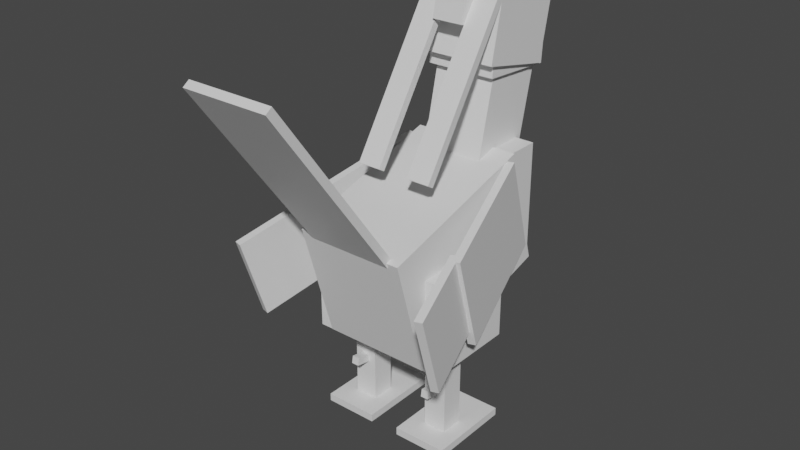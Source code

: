 # Source: unfezant.blend  (saved by Blender 2.81.16; exported with 4.5.12 LTS)
import bpy
from mathutils import Matrix  # noqa: F401  (used for matrix-valued properties, if any)

bpy.ops.wm.read_factory_settings(use_empty=True)
scene = bpy.context.scene
scene.name = 'Scene'

# ---- collections
col_collection = bpy.data.collections.new('Collection'); scene.collection.children.link(col_collection)

# ---- materials (node trees are filled in below, after node groups)
mat_default_obj = bpy.data.materials.new('Default OBJ')
mat_default_obj.use_transparent_shadow = False

# ---- material node trees
mat_default_obj.use_nodes = True; mat_default_obj.node_tree.nodes.clear()
_N = mat_default_obj.node_tree.nodes; _L = mat_default_obj.node_tree.links
n0 = _N.new('ShaderNodeOutputMaterial'); n0.name = 'Material Output'; n0.location = (300, 300)
n1 = _N.new('ShaderNodeBsdfPrincipled'); n1.name = 'Principled BSDF'; n1.location = (10, 300)
n1.distribution = 'GGX'
n1.subsurface_method = 'BURLEY'
n1.inputs[3].default_value = 1.45
n1.inputs[27].default_value = (0.0, 0.0, 0.0, 1.0)
n1.inputs[28].default_value = 1.0
_L.new(n1.outputs[0], n0.inputs[0])
n0.is_active_output = True

# ---- world
world_world = bpy.data.worlds.new('World'); scene.world = world_world
world_world.use_nodes = True; world_world.node_tree.nodes.clear()
_N = world_world.node_tree.nodes; _L = world_world.node_tree.links
n0 = _N.new('ShaderNodeOutputWorld'); n0.name = 'World Output'; n0.location = (300, 300)
n1 = _N.new('ShaderNodeBackground'); n1.name = 'Background'; n1.location = (10, 300)
n1.inputs[0].default_value = (0.05088, 0.05088, 0.05088, 1.0)
_L.new(n1.outputs[0], n0.inputs[0])
n0.is_active_output = True
world_world.color = (0.05088, 0.05088, 0.05088)
world_world.use_sun_shadow = False
world_world.sun_shadow_jitter_overblur = 0.0

# ---- meshes
me_right_foot = bpy.data.meshes.new('Right_foot')
me_right_foot.from_pydata([(0.2188, -0.03125, -0.3438), (-0.2188, -0.03125, -0.3438), (-0.2188, 0.03125, -0.3438), (0.2188, 0.03125, -0.3438), (-0.2188, -0.03125, 0.3438), (0.2188, -0.03125, 0.3438), (0.2188, 0.03125, 0.3438), (-0.2188, 0.03125, 0.3438)], [], [(0, 1, 2, 3), (4, 5, 6, 7), (3, 2, 7, 6), (5, 4, 1, 0), (5, 0, 3, 6), (1, 4, 7, 2)])
_uv = me_right_foot.uv_layers.new(name='UVMap')
_uv.uv.foreach_set('vector', [0.7812, 0.1953, 0.8359, 0.1953, 0.8359, 0.2031, 0.7812, 0.2031, 0.9219, 0.1953, 0.9766, 0.1953, 0.9766, 0.2031, 0.9219, 0.2031, 0.7812, 0.2031, 0.8359, 0.2031, 0.8359, 0.2891, 0.7812, 0.2891, 0.8359, 0.2031, 0.8906, 0.2031, 0.8906, 0.2891, 0.8359, 0.2891, 0.6953, 0.1953, 0.7812, 0.1953, 0.7812, 0.2031, 0.6953, 0.2031, 0.8359, 0.1953, 0.9219, 0.1953, 0.9219, 0.2031, 0.8359, 0.2031])
me_right_foot.materials.append(mat_default_obj)
me_right_foot.use_remesh_fix_poles = True
me_right_foot.use_remesh_preserve_attributes = False
me_right_foot.use_mirror_vertex_groups = False
me_right_foot.update()
me_left_wing = bpy.data.meshes.new('Left_wing')
me_left_wing.from_pydata([(0.04039, -0.389, -0.1142), (-0.02017, -0.3858, -0.1294), (-0.04039, 0.389, 0.1142), (0.02017, 0.3858, 0.1294), (-0.2815, -0.7009, 0.8511), (-0.2209, -0.7041, 0.8662), (-0.2411, 0.07075, 1.11), (-0.3017, 0.07393, 1.095)], [], [(0, 1, 2, 3), (4, 5, 6, 7), (3, 2, 7, 6), (5, 4, 1, 0), (5, 0, 3, 6), (1, 4, 7, 2)])
_uv = me_left_wing.uv_layers.new(name='UVMap')
_uv.uv.foreach_set('vector', [0.8516, 0.7656, 0.8594, 0.7656, 0.8594, 0.8672, 0.8516, 0.8672, 0.9922, 0.7656, 1.0, 0.7656, 1.0, 0.8672, 0.9922, 0.8672, 0.8516, 0.8672, 0.8594, 0.8672, 0.8594, 1.0, 0.8516, 1.0, 0.8594, 0.8672, 0.8672, 0.8672, 0.8672, 1.0, 0.8594, 1.0, 0.7188, 0.7656, 0.8516, 0.7656, 0.8516, 0.8672, 0.7188, 0.8672, 0.8594, 0.7656, 0.9922, 0.7656, 0.9922, 0.8672, 0.8594, 0.8672])
me_left_wing.materials.append(mat_default_obj)
me_left_wing.use_remesh_fix_poles = True
me_left_wing.use_remesh_preserve_attributes = False
me_left_wing.use_mirror_vertex_groups = False
me_left_wing.update()
me_left_wing_tip = bpy.data.meshes.new('Left_wing_tip')
me_left_wing_tip.from_pydata([(0.03883, -0.3294, -0.09551), (-0.02173, -0.3262, -0.1106), (-0.03883, 0.3294, 0.09551), (0.02173, 0.3262, 0.1106), (-0.1754, -0.5116, 0.4661), (-0.1149, -0.5148, 0.4812), (-0.132, 0.1409, 0.6874), (-0.1925, 0.1441, 0.6723)], [], [(0, 1, 2, 3), (4, 5, 6, 7), (3, 2, 7, 6), (5, 4, 1, 0), (5, 0, 3, 6), (1, 4, 7, 2)])
_uv = me_left_wing_tip.uv_layers.new(name='UVMap')
_uv.uv.foreach_set('vector', [0.7969, 0.6016, 0.8047, 0.6016, 0.8047, 0.6875, 0.7969, 0.6875, 0.8828, 0.6016, 0.8906, 0.6016, 0.8906, 0.6875, 0.8828, 0.6875, 0.7969, 0.6875, 0.8047, 0.6875, 0.8047, 0.7656, 0.7969, 0.7656, 0.8047, 0.6875, 0.8125, 0.6875, 0.8125, 0.7656, 0.8047, 0.7656, 0.7188, 0.6016, 0.7969, 0.6016, 0.7969, 0.6875, 0.7188, 0.6875, 0.8047, 0.6016, 0.8828, 0.6016, 0.8828, 0.6875, 0.8047, 0.6875])
me_left_wing_tip.materials.append(mat_default_obj)
me_left_wing_tip.use_remesh_fix_poles = True
me_left_wing_tip.use_remesh_preserve_attributes = False
me_left_wing_tip.use_mirror_vertex_groups = False
me_left_wing_tip.update()
me_left_foot = bpy.data.meshes.new('Left_foot')
me_left_foot.from_pydata([(0.2188, -0.03125, -0.3438), (-0.2188, -0.03125, -0.3438), (-0.2188, 0.03125, -0.3438), (0.2188, 0.03125, -0.3438), (-0.2188, -0.03125, 0.3438), (0.2188, -0.03125, 0.3438), (0.2188, 0.03125, 0.3438), (-0.2188, 0.03125, 0.3438)], [], [(0, 1, 2, 3), (4, 5, 6, 7), (3, 2, 7, 6), (5, 4, 1, 0), (5, 0, 3, 6), (1, 4, 7, 2)])
_uv = me_left_foot.uv_layers.new(name='UVMap')
_uv.uv.foreach_set('vector', [0.7812, 0.1953, 0.8359, 0.1953, 0.8359, 0.2031, 0.7812, 0.2031, 0.9219, 0.1953, 0.9766, 0.1953, 0.9766, 0.2031, 0.9219, 0.2031, 0.7812, 0.2031, 0.8359, 0.2031, 0.8359, 0.2891, 0.7812, 0.2891, 0.8359, 0.2031, 0.8906, 0.2031, 0.8906, 0.2891, 0.8359, 0.2891, 0.6953, 0.1953, 0.7812, 0.1953, 0.7812, 0.2031, 0.6953, 0.2031, 0.8359, 0.1953, 0.9219, 0.1953, 0.9219, 0.2031, 0.8359, 0.2031])
me_left_foot.materials.append(mat_default_obj)
me_left_foot.use_remesh_fix_poles = True
me_left_foot.use_remesh_preserve_attributes = False
me_left_foot.use_mirror_vertex_groups = False
me_left_foot.update()
me_right_spur = bpy.data.meshes.new('Right_spur')
me_right_spur.from_pydata([(0.03125, -0.04706, -0.0869), (-0.03125, -0.04706, -0.0869), (-0.03125, 0.0145, -0.09775), (0.03125, 0.0145, -0.09775), (-0.03125, -0.0145, 0.09775), (0.03125, -0.0145, 0.09775), (0.03125, 0.04706, 0.0869), (-0.03125, 0.04706, 0.0869)], [], [(0, 1, 2, 3), (4, 5, 6, 7), (3, 2, 7, 6), (5, 4, 1, 0), (5, 0, 3, 6), (1, 4, 7, 2)])
_uv = me_right_spur.uv_layers.new(name='UVMap')
_uv.uv.foreach_set('vector', [0.8906, 0.1562, 0.8984, 0.1562, 0.8984, 0.1641, 0.8906, 0.1641, 0.9219, 0.1562, 0.9297, 0.1562, 0.9297, 0.1641, 0.9219, 0.1641, 0.8906, 0.1641, 0.8984, 0.1641, 0.8984, 0.1875, 0.8906, 0.1875, 0.8984, 0.1641, 0.9062, 0.1641, 0.9062, 0.1875, 0.8984, 0.1875, 0.8672, 0.1562, 0.8906, 0.1562, 0.8906, 0.1641, 0.8672, 0.1641, 0.8984, 0.1562, 0.9219, 0.1562, 0.9219, 0.1641, 0.8984, 0.1641])
me_right_spur.materials.append(mat_default_obj)
me_right_spur.use_remesh_fix_poles = True
me_right_spur.use_remesh_preserve_attributes = False
me_right_spur.use_mirror_vertex_groups = False
me_right_spur.update()
me_right_wing = bpy.data.meshes.new('Right_wing')
me_right_wing.from_pydata([(0.02017, -0.3858, -0.1294), (-0.04039, -0.389, -0.1142), (-0.02017, 0.3858, 0.1294), (0.04039, 0.389, 0.1142), (0.2209, -0.7041, 0.8662), (0.2815, -0.7009, 0.8511), (0.3017, 0.07393, 1.095), (0.2411, 0.07075, 1.11)], [], [(0, 1, 2, 3), (4, 5, 6, 7), (3, 2, 7, 6), (5, 4, 1, 0), (5, 0, 3, 6), (1, 4, 7, 2)])
_uv = me_right_wing.uv_layers.new(name='UVMap')
_uv.uv.foreach_set('vector', [0.8516, 0.7656, 0.8594, 0.7656, 0.8594, 0.8672, 0.8516, 0.8672, 0.9922, 0.7656, 1.0, 0.7656, 1.0, 0.8672, 0.9922, 0.8672, 0.8516, 0.8672, 0.8594, 0.8672, 0.8594, 1.0, 0.8516, 1.0, 0.8594, 0.8672, 0.8672, 0.8672, 0.8672, 1.0, 0.8594, 1.0, 0.7188, 0.7656, 0.8516, 0.7656, 0.8516, 0.8672, 0.7188, 0.8672, 0.8594, 0.7656, 0.9922, 0.7656, 0.9922, 0.8672, 0.8594, 0.8672])
me_right_wing.materials.append(mat_default_obj)
me_right_wing.use_remesh_fix_poles = True
me_right_wing.use_remesh_preserve_attributes = False
me_right_wing.use_mirror_vertex_groups = False
me_right_wing.update()
me_right_wing_tip = bpy.data.meshes.new('Right_wing_tip')
me_right_wing_tip.from_pydata([(0.02173, -0.3262, -0.1106), (-0.03883, -0.3294, -0.09551), (-0.02173, 0.3262, 0.1106), (0.03883, 0.3294, 0.09551), (0.1149, -0.5148, 0.4812), (0.1754, -0.5116, 0.4661), (0.1925, 0.1441, 0.6723), (0.132, 0.1409, 0.6874)], [], [(0, 1, 2, 3), (4, 5, 6, 7), (3, 2, 7, 6), (5, 4, 1, 0), (5, 0, 3, 6), (1, 4, 7, 2)])
_uv = me_right_wing_tip.uv_layers.new(name='UVMap')
_uv.uv.foreach_set('vector', [0.7969, 0.6016, 0.8047, 0.6016, 0.8047, 0.6875, 0.7969, 0.6875, 0.8828, 0.6016, 0.8906, 0.6016, 0.8906, 0.6875, 0.8828, 0.6875, 0.7969, 0.6875, 0.8047, 0.6875, 0.8047, 0.7656, 0.7969, 0.7656, 0.8047, 0.6875, 0.8125, 0.6875, 0.8125, 0.7656, 0.8047, 0.7656, 0.7188, 0.6016, 0.7969, 0.6016, 0.7969, 0.6875, 0.7188, 0.6875, 0.8047, 0.6016, 0.8828, 0.6016, 0.8828, 0.6875, 0.8047, 0.6875])
me_right_wing_tip.materials.append(mat_default_obj)
me_right_wing_tip.use_remesh_fix_poles = True
me_right_wing_tip.use_remesh_preserve_attributes = False
me_right_wing_tip.use_mirror_vertex_groups = False
me_right_wing_tip.update()
me_left_spur = bpy.data.meshes.new('Left_spur')
me_left_spur.from_pydata([(0.03125, -0.04706, -0.0869), (-0.03125, -0.04706, -0.0869), (-0.03125, 0.0145, -0.09775), (0.03125, 0.0145, -0.09775), (-0.03125, -0.0145, 0.09775), (0.03125, -0.0145, 0.09775), (0.03125, 0.04706, 0.0869), (-0.03125, 0.04706, 0.0869)], [], [(0, 1, 2, 3), (4, 5, 6, 7), (3, 2, 7, 6), (5, 4, 1, 0), (5, 0, 3, 6), (1, 4, 7, 2)])
_uv = me_left_spur.uv_layers.new(name='UVMap')
_uv.uv.foreach_set('vector', [0.8906, 0.1562, 0.8984, 0.1562, 0.8984, 0.1641, 0.8906, 0.1641, 0.9219, 0.1562, 0.9297, 0.1562, 0.9297, 0.1641, 0.9219, 0.1641, 0.8906, 0.1641, 0.8984, 0.1641, 0.8984, 0.1875, 0.8906, 0.1875, 0.8984, 0.1641, 0.9062, 0.1641, 0.9062, 0.1875, 0.8984, 0.1875, 0.8672, 0.1562, 0.8906, 0.1562, 0.8906, 0.1641, 0.8672, 0.1641, 0.8984, 0.1562, 0.9219, 0.1562, 0.9219, 0.1641, 0.8984, 0.1641])
me_left_spur.materials.append(mat_default_obj)
me_left_spur.use_remesh_fix_poles = True
me_left_spur.use_remesh_preserve_attributes = False
me_left_spur.use_mirror_vertex_groups = False
me_left_spur.update()
me_right_thigh = bpy.data.meshes.new('Right_thigh')
me_right_thigh.from_pydata([(0.2188, -0.375, -0.375), (-0.2188, -0.375, -0.375), (-0.2188, 0.375, -0.375), (0.2188, 0.375, -0.375), (-0.2188, -0.375, 0.375), (0.2188, -0.375, 0.375), (0.2188, 0.375, 0.375), (-0.2188, 0.375, 0.375)], [], [(0, 1, 2, 3), (4, 5, 6, 7), (3, 2, 7, 6), (5, 4, 1, 0), (5, 0, 3, 6), (1, 4, 7, 2)])
_uv = me_right_thigh.uv_layers.new(name='UVMap')
_uv.uv.foreach_set('vector', [0.5625, 0.0, 0.6172, 0.0, 0.6172, 0.09375, 0.5625, 0.09375, 0.7109, 0.0, 0.7656, 0.0, 0.7656, 0.09375, 0.7109, 0.09375, 0.5625, 0.09375, 0.6172, 0.09375, 0.6172, 0.1875, 0.5625, 0.1875, 0.6172, 0.09375, 0.6719, 0.09375, 0.6719, 0.1875, 0.6172, 0.1875, 0.4688, 0.0, 0.5625, 0.0, 0.5625, 0.09375, 0.4688, 0.09375, 0.6172, 0.0, 0.7109, 0.0, 0.7109, 0.09375, 0.6172, 0.09375])
me_right_thigh.materials.append(mat_default_obj)
me_right_thigh.use_remesh_fix_poles = True
me_right_thigh.use_remesh_preserve_attributes = False
me_right_thigh.use_mirror_vertex_groups = False
me_right_thigh.update()
me_left_thigh = bpy.data.meshes.new('Left_thigh')
me_left_thigh.from_pydata([(0.2188, -0.375, -0.375), (-0.2188, -0.375, -0.375), (-0.2188, 0.375, -0.375), (0.2188, 0.375, -0.375), (-0.2188, -0.375, 0.375), (0.2188, -0.375, 0.375), (0.2188, 0.375, 0.375), (-0.2188, 0.375, 0.375)], [], [(0, 1, 2, 3), (4, 5, 6, 7), (3, 2, 7, 6), (5, 4, 1, 0), (5, 0, 3, 6), (1, 4, 7, 2)])
_uv = me_left_thigh.uv_layers.new(name='UVMap')
_uv.uv.foreach_set('vector', [0.5625, 0.0, 0.6172, 0.0, 0.6172, 0.09375, 0.5625, 0.09375, 0.7109, 0.0, 0.7656, 0.0, 0.7656, 0.09375, 0.7109, 0.09375, 0.5625, 0.09375, 0.6172, 0.09375, 0.6172, 0.1875, 0.5625, 0.1875, 0.6172, 0.09375, 0.6719, 0.09375, 0.6719, 0.1875, 0.6172, 0.1875, 0.4688, 0.0, 0.5625, 0.0, 0.5625, 0.09375, 0.4688, 0.09375, 0.6172, 0.0, 0.7109, 0.0, 0.7109, 0.09375, 0.6172, 0.09375])
me_left_thigh.materials.append(mat_default_obj)
me_left_thigh.use_remesh_fix_poles = True
me_left_thigh.use_remesh_preserve_attributes = False
me_left_thigh.use_mirror_vertex_groups = False
me_left_thigh.update()
me_tail_feather = bpy.data.meshes.new('Tail_feather')
me_tail_feather.from_pydata([(0.3438, 0.01837, -0.02528), (-0.3438, 0.01837, -0.02528), (-0.3438, 1.434, 1.003), (0.3438, 1.434, 1.003), (-0.3438, -0.01837, 0.02528), (0.3438, -0.01837, 0.02528), (0.3438, 1.397, 1.054), (-0.3438, 1.397, 1.054)], [], [(0, 1, 2, 3), (4, 5, 6, 7), (3, 2, 7, 6), (5, 4, 1, 0), (5, 0, 3, 6), (1, 4, 7, 2)])
_uv = me_tail_feather.uv_layers.new(name='UVMap')
_uv.uv.foreach_set('vector', [0.2969, 0.3047, 0.3828, 0.3047, 0.3828, 0.5234, 0.2969, 0.5234, 0.3906, 0.3047, 0.4766, 0.3047, 0.4766, 0.5234, 0.3906, 0.5234, 0.2969, 0.5234, 0.3828, 0.5234, 0.3828, 0.5312, 0.2969, 0.5312, 0.3828, 0.5234, 0.4688, 0.5234, 0.4688, 0.5312, 0.3828, 0.5312, 0.2891, 0.3047, 0.2969, 0.3047, 0.2969, 0.5234, 0.2891, 0.5234, 0.3828, 0.3047, 0.3906, 0.3047, 0.3906, 0.5234, 0.3828, 0.5234])
me_tail_feather.materials.append(mat_default_obj)
me_tail_feather.use_remesh_fix_poles = True
me_tail_feather.use_remesh_preserve_attributes = False
me_tail_feather.use_mirror_vertex_groups = False
me_tail_feather.update()
me_breast = bpy.data.meshes.new('Breast')
me_breast.from_pydata([(0.4062, -0.4688, -0.1562), (-0.4062, -0.4688, -0.1562), (-0.4062, 0.4688, -0.1562), (0.4062, 0.4688, -0.1562), (-0.4062, -0.4688, 0.1562), (0.4062, -0.4688, 0.1562), (0.4062, 0.4688, 0.1562), (-0.4062, 0.4688, 0.1562)], [], [(0, 1, 2, 3), (4, 5, 6, 7), (3, 2, 7, 6), (5, 4, 1, 0), (5, 0, 3, 6), (1, 4, 7, 2)])
_uv = me_breast.uv_layers.new(name='UVMap')
_uv.uv.foreach_set('vector', [0.03906, 0.2969, 0.1406, 0.2969, 0.1406, 0.4141, 0.03906, 0.4141, 0.1797, 0.2969, 0.2812, 0.2969, 0.2812, 0.4141, 0.1797, 0.4141, 0.03906, 0.4141, 0.1406, 0.4141, 0.1406, 0.4531, 0.03906, 0.4531, 0.1406, 0.4141, 0.2422, 0.4141, 0.2422, 0.4531, 0.1406, 0.4531, 0.0, 0.2969, 0.03906, 0.2969, 0.03906, 0.4141, 0.0, 0.4141, 0.1406, 0.2969, 0.1797, 0.2969, 0.1797, 0.4141, 0.1406, 0.4141])
me_breast.materials.append(mat_default_obj)
me_breast.use_remesh_fix_poles = True
me_breast.use_remesh_preserve_attributes = False
me_breast.use_mirror_vertex_groups = False
me_breast.update()
me_left_leg = bpy.data.meshes.new('Left_leg')
me_left_leg.from_pydata([(0.09375, -0.375, -0.09375), (-0.09375, -0.375, -0.09375), (-0.09375, 0.375, -0.09375), (0.09375, 0.375, -0.09375), (-0.09375, -0.375, 0.09375), (0.09375, -0.375, 0.09375), (0.09375, 0.375, 0.09375), (-0.09375, 0.375, 0.09375)], [], [(0, 1, 2, 3), (4, 5, 6, 7), (3, 2, 7, 6), (5, 4, 1, 0), (5, 0, 3, 6), (1, 4, 7, 2)])
_uv = me_left_leg.uv_layers.new(name='UVMap')
_uv.uv.foreach_set('vector', [0.7969, 0.07031, 0.8203, 0.07031, 0.8203, 0.1641, 0.7969, 0.1641, 0.8438, 0.07031, 0.8672, 0.07031, 0.8672, 0.1641, 0.8438, 0.1641, 0.7969, 0.1641, 0.8203, 0.1641, 0.8203, 0.1875, 0.7969, 0.1875, 0.8203, 0.1641, 0.8438, 0.1641, 0.8438, 0.1875, 0.8203, 0.1875, 0.7734, 0.07031, 0.7969, 0.07031, 0.7969, 0.1641, 0.7734, 0.1641, 0.8203, 0.07031, 0.8438, 0.07031, 0.8438, 0.1641, 0.8203, 0.1641])
me_left_leg.materials.append(mat_default_obj)
me_left_leg.use_remesh_fix_poles = True
me_left_leg.use_remesh_preserve_attributes = False
me_left_leg.use_mirror_vertex_groups = False
me_left_leg.update()
me_right_leg = bpy.data.meshes.new('Right_leg')
me_right_leg.from_pydata([(0.09375, -0.375, -0.09375), (-0.09375, -0.375, -0.09375), (-0.09375, 0.375, -0.09375), (0.09375, 0.375, -0.09375), (-0.09375, -0.375, 0.09375), (0.09375, -0.375, 0.09375), (0.09375, 0.375, 0.09375), (-0.09375, 0.375, 0.09375)], [], [(0, 1, 2, 3), (4, 5, 6, 7), (3, 2, 7, 6), (5, 4, 1, 0), (5, 0, 3, 6), (1, 4, 7, 2)])
_uv = me_right_leg.uv_layers.new(name='UVMap')
_uv.uv.foreach_set('vector', [0.7969, 0.07031, 0.8203, 0.07031, 0.8203, 0.1641, 0.7969, 0.1641, 0.8438, 0.07031, 0.8672, 0.07031, 0.8672, 0.1641, 0.8438, 0.1641, 0.7969, 0.1641, 0.8203, 0.1641, 0.8203, 0.1875, 0.7969, 0.1875, 0.8203, 0.1641, 0.8438, 0.1641, 0.8438, 0.1875, 0.8203, 0.1875, 0.7734, 0.07031, 0.7969, 0.07031, 0.7969, 0.1641, 0.7734, 0.1641, 0.8203, 0.07031, 0.8438, 0.07031, 0.8438, 0.1641, 0.8203, 0.1641])
me_right_leg.materials.append(mat_default_obj)
me_right_leg.use_remesh_fix_poles = True
me_right_leg.use_remesh_preserve_attributes = False
me_right_leg.use_mirror_vertex_groups = False
me_right_leg.update()
me_neck = bpy.data.meshes.new('Neck')
me_neck.from_pydata([(0.25, -0.5434, -0.1311), (-0.25, -0.5434, -0.1311), (-0.25, 0.4309, -0.3561), (0.25, 0.4309, -0.3561), (-0.25, -0.4309, 0.3561), (0.25, -0.4309, 0.3561), (0.25, 0.5434, 0.1311), (-0.25, 0.5434, 0.1311)], [], [(0, 1, 2, 3), (4, 5, 6, 7), (3, 2, 7, 6), (5, 4, 1, 0), (5, 0, 3, 6), (1, 4, 7, 2)])
_uv = me_neck.uv_layers.new(name='UVMap')
_uv.uv.foreach_set('vector', [0.0625, 0.4609, 0.125, 0.4609, 0.125, 0.5859, 0.0625, 0.5859, 0.1875, 0.4609, 0.25, 0.4609, 0.25, 0.5859, 0.1875, 0.5859, 0.0625, 0.5859, 0.125, 0.5859, 0.125, 0.6484, 0.0625, 0.6484, 0.125, 0.5859, 0.1875, 0.5859, 0.1875, 0.6484, 0.125, 0.6484, 0.0, 0.4609, 0.0625, 0.4609, 0.0625, 0.5859, 0.0, 0.5859, 0.125, 0.4609, 0.1875, 0.4609, 0.1875, 0.5859, 0.125, 0.5859])
me_neck.materials.append(mat_default_obj)
me_neck.use_remesh_fix_poles = True
me_neck.use_remesh_preserve_attributes = False
me_neck.use_mirror_vertex_groups = False
me_neck.update()
me_head = bpy.data.meshes.new('Head')
me_head.from_pydata([(0.2812, -0.1951, -0.273), (-0.2812, -0.1951, -0.273), (-0.2812, 0.366, -0.3122), (0.2812, 0.366, -0.3122), (-0.2812, -0.1515, 0.3505), (0.2812, -0.1515, 0.3505), (0.2812, 0.4096, 0.3112), (-0.2812, 0.4096, 0.3112)], [], [(0, 1, 2, 3), (4, 5, 6, 7), (3, 2, 7, 6), (5, 4, 1, 0), (5, 0, 3, 6), (1, 4, 7, 2)])
_uv = me_head.uv_layers.new(name='UVMap')
_uv.uv.foreach_set('vector', [0.07812, 0.8516, 0.1484, 0.8516, 0.1484, 0.9219, 0.07812, 0.9219, 0.2266, 0.8516, 0.2969, 0.8516, 0.2969, 0.9219, 0.2266, 0.9219, 0.07812, 0.9219, 0.1484, 0.9219, 0.1484, 1.0, 0.07812, 1.0, 0.1484, 0.9219, 0.2188, 0.9219, 0.2188, 1.0, 0.1484, 1.0, 0.0, 0.8516, 0.07812, 0.8516, 0.07812, 0.9219, 0.0, 0.9219, 0.1484, 0.8516, 0.2266, 0.8516, 0.2266, 0.9219, 0.1484, 0.9219])
me_head.materials.append(mat_default_obj)
me_head.use_remesh_fix_poles = True
me_head.use_remesh_preserve_attributes = False
me_head.use_mirror_vertex_groups = False
me_head.update()
me_headdress = bpy.data.meshes.new('Headdress')
me_headdress.from_pydata([(0.3125, -0.1706, -0.202), (-0.3125, -0.1706, -0.202), (-0.3125, 0.3796, -0.319), (0.3125, 0.3796, -0.319), (-0.3125, -0.04064, 0.4093), (0.3125, -0.04064, 0.4093), (0.3125, 0.5096, 0.2924), (-0.3125, 0.5096, 0.2924)], [], [(0, 1, 2, 3), (4, 5, 6, 7), (3, 2, 7, 6), (5, 4, 1, 0), (5, 0, 3, 6), (1, 4, 7, 2)])
_uv = me_headdress.uv_layers.new(name='UVMap')
_uv.uv.foreach_set('vector', [0.4766, 0.8516, 0.5547, 0.8516, 0.5547, 0.9219, 0.4766, 0.9219, 0.6328, 0.8516, 0.7109, 0.8516, 0.7109, 0.9219, 0.6328, 0.9219, 0.4766, 0.9219, 0.5547, 0.9219, 0.5547, 1.0, 0.4766, 1.0, 0.5547, 0.9219, 0.6328, 0.9219, 0.6328, 1.0, 0.5547, 1.0, 0.3984, 0.8516, 0.4766, 0.8516, 0.4766, 0.9219, 0.3984, 0.9219, 0.5547, 0.8516, 0.6328, 0.8516, 0.6328, 0.9219, 0.5547, 0.9219])
me_headdress.materials.append(mat_default_obj)
me_headdress.use_remesh_fix_poles = True
me_headdress.use_remesh_preserve_attributes = False
me_headdress.use_mirror_vertex_groups = False
me_headdress.update()
me_upper_beak = bpy.data.meshes.new('Upper_beak')
me_upper_beak.from_pydata([(0.09375, -0.0625, -0.125), (-0.09375, -0.0625, -0.125), (-0.09375, 0.0625, -0.125), (0.09375, 0.0625, -0.125), (-0.09375, -0.0625, 0.125), (0.09375, -0.0625, 0.125), (0.09375, 0.0625, 0.125), (-0.09375, 0.0625, 0.125)], [], [(0, 1, 2, 3), (4, 5, 6, 7), (3, 2, 7, 6), (5, 4, 1, 0), (5, 0, 3, 6), (1, 4, 7, 2)])
_uv = me_upper_beak.uv_layers.new(name='UVMap')
_uv.uv.foreach_set('vector', [0.03125, 0.6641, 0.05469, 0.6641, 0.05469, 0.6797, 0.03125, 0.6797, 0.08594, 0.6641, 0.1094, 0.6641, 0.1094, 0.6797, 0.08594, 0.6797, 0.03125, 0.6797, 0.05469, 0.6797, 0.05469, 0.7109, 0.03125, 0.7109, 0.05469, 0.6797, 0.07812, 0.6797, 0.07812, 0.7109, 0.05469, 0.7109, 0.0, 0.6641, 0.03125, 0.6641, 0.03125, 0.6797, 0.0, 0.6797, 0.05469, 0.6641, 0.08594, 0.6641, 0.08594, 0.6797, 0.05469, 0.6797])
me_upper_beak.materials.append(mat_default_obj)
me_upper_beak.use_remesh_fix_poles = True
me_upper_beak.use_remesh_preserve_attributes = False
me_upper_beak.use_mirror_vertex_groups = False
me_upper_beak.update()
me_left_waddle = bpy.data.meshes.new('Left_waddle')
me_left_waddle.from_pydata([(0.09375, -1.258, 0.817), (-0.09375, -1.258, 0.817), (-0.09375, -1.192e-07, -2.98e-08), (0.09375, -1.192e-07, -2.98e-08), (-0.09375, -1.224, 0.8694), (0.09375, -1.224, 0.8694), (0.09375, 0.03404, 0.05242), (-0.09375, 0.03404, 0.05242)], [], [(0, 1, 2, 3), (4, 5, 6, 7), (3, 2, 7, 6), (5, 4, 1, 0), (5, 0, 3, 6), (1, 4, 7, 2)])
_uv = me_left_waddle.uv_layers.new(name='UVMap')
_uv.uv.foreach_set('vector', [0.4062, 0.6406, 0.4297, 0.6406, 0.4297, 0.8281, 0.4062, 0.8281, 0.4375, 0.6406, 0.4609, 0.6406, 0.4609, 0.8281, 0.4375, 0.8281, 0.4062, 0.8281, 0.4297, 0.8281, 0.4297, 0.8359, 0.4062, 0.8359, 0.4297, 0.8281, 0.4531, 0.8281, 0.4531, 0.8359, 0.4297, 0.8359, 0.3984, 0.6406, 0.4062, 0.6406, 0.4062, 0.8281, 0.3984, 0.8281, 0.4297, 0.6406, 0.4375, 0.6406, 0.4375, 0.8281, 0.4297, 0.8281])
me_left_waddle.materials.append(mat_default_obj)
me_left_waddle.use_remesh_fix_poles = True
me_left_waddle.use_remesh_preserve_attributes = False
me_left_waddle.use_mirror_vertex_groups = False
me_left_waddle.update()
me_right_waddle = bpy.data.meshes.new('Right_waddle')
me_right_waddle.from_pydata([(0.09375, -1.258, 0.817), (-0.09375, -1.258, 0.817), (-0.09375, -1.192e-07, -2.98e-08), (0.09375, -1.192e-07, -2.98e-08), (-0.09375, -1.224, 0.8694), (0.09375, -1.224, 0.8694), (0.09375, 0.03404, 0.05242), (-0.09375, 0.03404, 0.05242)], [], [(0, 1, 2, 3), (4, 5, 6, 7), (3, 2, 7, 6), (5, 4, 1, 0), (5, 0, 3, 6), (1, 4, 7, 2)])
_uv = me_right_waddle.uv_layers.new(name='UVMap')
_uv.uv.foreach_set('vector', [0.4062, 0.6406, 0.4297, 0.6406, 0.4297, 0.8281, 0.4062, 0.8281, 0.4375, 0.6406, 0.4609, 0.6406, 0.4609, 0.8281, 0.4375, 0.8281, 0.4062, 0.8281, 0.4297, 0.8281, 0.4297, 0.8359, 0.4062, 0.8359, 0.4297, 0.8281, 0.4531, 0.8281, 0.4531, 0.8359, 0.4297, 0.8359, 0.3984, 0.6406, 0.4062, 0.6406, 0.4062, 0.8281, 0.3984, 0.8281, 0.4297, 0.6406, 0.4375, 0.6406, 0.4375, 0.8281, 0.4297, 0.8281])
me_right_waddle.materials.append(mat_default_obj)
me_right_waddle.use_remesh_fix_poles = True
me_right_waddle.use_remesh_preserve_attributes = False
me_right_waddle.use_mirror_vertex_groups = False
me_right_waddle.update()
me_head_tuft = bpy.data.meshes.new('Head_tuft')
me_head_tuft.from_pydata([(0.125, -0.1569, -0.1241), (-0.125, -0.1569, -0.1241), (-0.125, 0.08665, -0.1804), (0.125, 0.08665, -0.1804), (-0.125, -0.08665, 0.1804), (0.125, -0.08665, 0.1804), (0.125, 0.1569, 0.1241), (-0.125, 0.1569, 0.1241)], [], [(0, 1, 2, 3), (4, 5, 6, 7), (3, 2, 7, 6), (5, 4, 1, 0), (5, 0, 3, 6), (1, 4, 7, 2)])
_uv = me_head_tuft.uv_layers.new(name='UVMap')
_uv.uv.foreach_set('vector', [0.03906, 0.7812, 0.07031, 0.7812, 0.07031, 0.8125, 0.03906, 0.8125, 0.1094, 0.7812, 0.1406, 0.7812, 0.1406, 0.8125, 0.1094, 0.8125, 0.03906, 0.8125, 0.07031, 0.8125, 0.07031, 0.8516, 0.03906, 0.8516, 0.07031, 0.8125, 0.1016, 0.8125, 0.1016, 0.8516, 0.07031, 0.8516, 0.0, 0.7812, 0.03906, 0.7812, 0.03906, 0.8125, 0.0, 0.8125, 0.07031, 0.7812, 0.1094, 0.7812, 0.1094, 0.8125, 0.07031, 0.8125])
me_head_tuft.materials.append(mat_default_obj)
me_head_tuft.use_remesh_fix_poles = True
me_head_tuft.use_remesh_preserve_attributes = False
me_head_tuft.use_mirror_vertex_groups = False
me_head_tuft.update()
me_body = bpy.data.meshes.new('Body')
me_body.from_pydata([(0.4375, -0.6701, 0.523), (-0.4375, -0.6701, 0.523), (-0.4375, -0.2911, -0.7987), (0.4375, -0.2911, -0.7987), (-0.4375, 0.2911, 0.7987), (0.4375, 0.2911, 0.7987), (0.4375, 0.6701, -0.523), (-0.4375, 0.6701, -0.523)], [], [(0, 1, 2, 3), (4, 5, 6, 7), (3, 2, 7, 6), (5, 4, 1, 0), (5, 0, 3, 6), (1, 4, 7, 2)])
_uv = me_body.uv_layers.new(name='UVMap')
_uv.uv.foreach_set('vector', [0.125, 0.0, 0.2344, 0.0, 0.2344, 0.1719, 0.125, 0.1719, 0.3594, 0.0, 0.4688, 0.0, 0.4688, 0.1719, 0.3594, 0.1719, 0.125, 0.1719, 0.2344, 0.1719, 0.2344, 0.2969, 0.125, 0.2969, 0.2344, 0.1719, 0.3438, 0.1719, 0.3438, 0.2969, 0.2344, 0.2969, 0.0, 0.0, 0.125, 0.0, 0.125, 0.1719, 0.0, 0.1719, 0.2344, 0.0, 0.3594, 0.0, 0.3594, 0.1719, 0.2344, 0.1719])
me_body.materials.append(mat_default_obj)
me_body.use_remesh_fix_poles = True
me_body.use_remesh_preserve_attributes = False
me_body.use_mirror_vertex_groups = False
me_body.update()

# ---- objects
ob_right_foot = bpy.data.objects.new('Right_foot', me_right_foot)
ob_left_wing = bpy.data.objects.new('Left_wing', me_left_wing)
ob_left_wing_tip = bpy.data.objects.new('Left_wing_tip', me_left_wing_tip)
ob_left_foot = bpy.data.objects.new('Left_foot', me_left_foot)
ob_right_spur = bpy.data.objects.new('Right_spur', me_right_spur)
ob_right_wing = bpy.data.objects.new('Right_wing', me_right_wing)
ob_right_wing_tip = bpy.data.objects.new('Right_wing_tip', me_right_wing_tip)
ob_left_spur = bpy.data.objects.new('Left_spur', me_left_spur)
ob_right_thigh = bpy.data.objects.new('Right_thigh', me_right_thigh)
ob_left_thigh = bpy.data.objects.new('Left_thigh', me_left_thigh)
ob_tail_feather = bpy.data.objects.new('Tail_feather', me_tail_feather)
ob_breast = bpy.data.objects.new('Breast', me_breast)
ob_left_leg = bpy.data.objects.new('Left_leg', me_left_leg)
ob_right_leg = bpy.data.objects.new('Right_leg', me_right_leg)
ob_neck = bpy.data.objects.new('Neck', me_neck)
ob_head = bpy.data.objects.new('Head', me_head)
ob_headdress = bpy.data.objects.new('Headdress', me_headdress)
ob_upper_beak = bpy.data.objects.new('Upper_beak', me_upper_beak)
ob_left_waddle = bpy.data.objects.new('Left_waddle', me_left_waddle)
ob_right_waddle = bpy.data.objects.new('Right_waddle', me_right_waddle)
ob_head_tuft = bpy.data.objects.new('Head_tuft', me_head_tuft)
ob_body = bpy.data.objects.new('Body', me_body)

# ---- transforms, parenting, visibility, modifiers, constraints
ob_right_foot.parent = ob_right_leg
ob_right_foot.matrix_parent_inverse = Matrix(((1.0, 0.0, 0.0, -0.3438), (0.0, -1.629e-07, 1.0, -0.4639), (-0.0, -1.0, -1.629e-07, -0.1562), (-0.0, 0.0, -0.0, 1.0)))
ob_right_foot.location = (0.3438, -0.09375, 0.05762)
ob_right_foot.rotation_euler = (1.571, -0.0, 0.0)
ob_right_foot.lineart.crease_threshold = 0.0
ob_left_wing.parent = ob_body
ob_left_wing.matrix_parent_inverse = Matrix(((1.0, 0.0, 0.0, -0.0), (0.0, -1.629e-07, 1.0, -1.464), (0.0, -1.0, -1.629e-07, 2.487e-07), (-0.0, 0.0, -0.0, 1.0)))
ob_left_wing.location = (-0.447, 0.5683, 1.713)
ob_left_wing.rotation_euler = (1.571, -0.0, 0.0)
ob_left_wing.lineart.crease_threshold = 0.0
ob_left_wing_tip.parent = ob_left_wing
ob_left_wing_tip.matrix_parent_inverse = Matrix(((1.0, 0.0, -0.0, 0.447), (0.0, -1.629e-07, 1.0, -1.713), (0.0, -1.0, -1.629e-07, 0.5683), (-0.0, 0.0, -0.0, 1.0)))
ob_left_wing_tip.location = (-0.6642, -0.3808, 1.474)
ob_left_wing_tip.rotation_euler = (1.571, -0.0, 0.0)
ob_left_wing_tip.lineart.crease_threshold = 0.0
ob_left_foot.parent = ob_left_leg
ob_left_foot.matrix_parent_inverse = Matrix(((1.0, 0.0, -0.0, 0.3438), (0.0, -1.629e-07, 1.0, -0.4639), (-0.0, -1.0, -1.629e-07, -0.1562), (-0.0, 0.0, -0.0, 1.0)))
ob_left_foot.location = (-0.3438, -0.09375, 0.05762)
ob_left_foot.rotation_euler = (1.571, -0.0, 0.0)
ob_left_foot.lineart.crease_threshold = 0.0
ob_right_spur.parent = ob_right_leg
ob_right_spur.matrix_parent_inverse = Matrix(((1.0, 0.0, 0.0, -0.3438), (0.0, -1.629e-07, 1.0, -0.4639), (-0.0, -1.0, -1.629e-07, -0.1562), (-0.0, 0.0, -0.0, 1.0)))
ob_right_spur.location = (0.3438, -0.2806, 0.449)
ob_right_spur.rotation_euler = (1.571, -0.0, 0.0)
ob_right_spur.lineart.crease_threshold = 0.0
ob_right_wing.parent = ob_body
ob_right_wing.matrix_parent_inverse = Matrix(((1.0, 0.0, 0.0, -0.0), (0.0, -1.629e-07, 1.0, -1.464), (0.0, -1.0, -1.629e-07, 2.487e-07), (-0.0, 0.0, -0.0, 1.0)))
ob_right_wing.location = (0.447, 0.5683, 1.713)
ob_right_wing.rotation_euler = (1.571, -0.0, 0.0)
ob_right_wing.lineart.crease_threshold = 0.0
ob_right_wing_tip.parent = ob_right_wing
ob_right_wing_tip.matrix_parent_inverse = Matrix(((1.0, 0.0, 0.0, -0.447), (0.0, -1.629e-07, 1.0, -1.713), (0.0, -1.0, -1.629e-07, 0.5683), (-0.0, 0.0, -0.0, 1.0)))
ob_right_wing_tip.location = (0.6642, -0.3808, 1.474)
ob_right_wing_tip.rotation_euler = (1.571, -0.0, 0.0)
ob_right_wing_tip.lineart.crease_threshold = 0.0
ob_left_spur.parent = ob_left_leg
ob_left_spur.matrix_parent_inverse = Matrix(((1.0, 0.0, -0.0, 0.3438), (0.0, -1.629e-07, 1.0, -0.4639), (-0.0, -1.0, -1.629e-07, -0.1562), (-0.0, 0.0, -0.0, 1.0)))
ob_left_spur.location = (-0.3438, -0.2806, 0.449)
ob_left_spur.rotation_euler = (1.571, -0.0, 0.0)
ob_left_spur.lineart.crease_threshold = 0.0
ob_right_thigh.parent = ob_body
ob_right_thigh.matrix_parent_inverse = Matrix(((1.0, 0.0, 0.0, -0.0), (0.0, -1.629e-07, 1.0, -1.464), (0.0, -1.0, -1.629e-07, 2.487e-07), (-0.0, 0.0, -0.0, 1.0)))
ob_right_thigh.location = (0.3438, -0.125, 1.151)
ob_right_thigh.rotation_euler = (1.571, -0.0, 0.0)
ob_right_thigh.lineart.crease_threshold = 0.0
ob_left_thigh.parent = ob_body
ob_left_thigh.matrix_parent_inverse = Matrix(((1.0, 0.0, 0.0, -0.0), (0.0, -1.629e-07, 1.0, -1.464), (0.0, -1.0, -1.629e-07, 2.487e-07), (-0.0, 0.0, -0.0, 1.0)))
ob_left_thigh.location = (-0.3438, -0.125, 1.151)
ob_left_thigh.rotation_euler = (1.571, -0.0, 0.0)
ob_left_thigh.lineart.crease_threshold = 0.0
ob_tail_feather.parent = ob_body
ob_tail_feather.matrix_parent_inverse = Matrix(((1.0, 0.0, 0.0, -0.0), (0.0, -1.629e-07, 1.0, -1.464), (0.0, -1.0, -1.629e-07, 2.487e-07), (-0.0, 0.0, -0.0, 1.0)))
ob_tail_feather.location = (0.0, -0.75, 1.714)
ob_tail_feather.rotation_euler = (1.571, -0.0, 0.0)
ob_tail_feather.lineart.crease_threshold = 0.0
ob_breast.parent = ob_body
ob_breast.matrix_parent_inverse = Matrix(((1.0, 0.0, 0.0, -0.0), (0.0, -1.629e-07, 1.0, -1.464), (0.0, -1.0, -1.629e-07, 2.487e-07), (-0.0, 0.0, -0.0, 1.0)))
ob_breast.location = (0.0, 0.6562, 1.651)
ob_breast.rotation_euler = (1.571, -0.0, 0.0)
ob_breast.lineart.crease_threshold = 0.0
ob_left_leg.parent = ob_left_thigh
ob_left_leg.matrix_parent_inverse = Matrix(((1.0, 0.0, -0.0, 0.3438), (0.0, -1.629e-07, 1.0, -1.151), (-0.0, -1.0, -1.629e-07, -0.125), (-0.0, 0.0, -0.0, 1.0)))
ob_left_leg.location = (-0.3438, -0.1562, 0.4639)
ob_left_leg.rotation_euler = (1.571, -0.0, 0.0)
ob_left_leg.lineart.crease_threshold = 0.0
ob_right_leg.parent = ob_right_thigh
ob_right_leg.matrix_parent_inverse = Matrix(((1.0, 0.0, 0.0, -0.3438), (0.0, -1.629e-07, 1.0, -1.151), (-0.0, -1.0, -1.629e-07, -0.125), (-0.0, 0.0, -0.0, 1.0)))
ob_right_leg.location = (0.3438, -0.1562, 0.4639)
ob_right_leg.rotation_euler = (1.571, -0.0, 0.0)
ob_right_leg.lineart.crease_threshold = 0.0
ob_neck.parent = ob_body
ob_neck.matrix_parent_inverse = Matrix(((1.0, 0.0, 0.0, -0.0), (0.0, -1.629e-07, 1.0, -1.464), (0.0, -1.0, -1.629e-07, 2.487e-07), (-0.0, 0.0, -0.0, 1.0)))
ob_neck.location = (0.0, 0.6679, 2.358)
ob_neck.rotation_euler = (1.571, -0.0, 0.0)
ob_neck.lineart.crease_threshold = 0.0
ob_head.parent = ob_neck
ob_head.matrix_parent_inverse = Matrix(((1.0, 0.0, 0.0, -0.0), (0.0, -1.629e-07, 1.0, -2.358), (0.0, -1.0, -1.629e-07, 0.6679), (-0.0, 0.0, -0.0, 1.0)))
ob_head.location = (0.0, 0.7804, 2.845)
ob_head.rotation_euler = (1.571, -0.0, 0.0)
ob_head.lineart.crease_threshold = 0.0
ob_headdress.parent = ob_head
ob_headdress.matrix_parent_inverse = Matrix(((1.0, 0.0, 0.0, -0.0), (0.0, -1.629e-07, 1.0, -2.845), (0.0, -1.0, -1.629e-07, 0.7804), (-0.0, 0.0, -0.0, 1.0)))
ob_headdress.location = (0.0, 0.7804, 2.845)
ob_headdress.rotation_euler = (1.571, -0.0, 0.0)
ob_headdress.lineart.crease_threshold = 0.0
ob_upper_beak.parent = ob_head
ob_upper_beak.matrix_parent_inverse = Matrix(((1.0, 0.0, 0.0, -0.0), (0.0, -1.629e-07, 1.0, -2.845), (0.0, -1.0, -1.629e-07, 0.7804), (-0.0, 0.0, -0.0, 1.0)))
ob_upper_beak.location = (0.0, 1.187, 2.808)
ob_upper_beak.rotation_euler = (1.571, -0.0, 0.0)
ob_upper_beak.lineart.crease_threshold = 0.0
ob_left_waddle.parent = ob_head
ob_left_waddle.matrix_parent_inverse = Matrix(((1.0, 0.0, 0.0, -0.0), (0.0, -1.629e-07, 1.0, -2.845), (0.0, -1.0, -1.629e-07, 0.7804), (-0.0, 0.0, -0.0, 1.0)))
ob_left_waddle.location = (-0.2188, 0.5449, 3.366)
ob_left_waddle.rotation_euler = (1.571, -0.0, 0.0)
ob_left_waddle.lineart.crease_threshold = 0.0
ob_right_waddle.parent = ob_head
ob_right_waddle.matrix_parent_inverse = Matrix(((1.0, 0.0, 0.0, -0.0), (0.0, -1.629e-07, 1.0, -2.845), (0.0, -1.0, -1.629e-07, 0.7804), (-0.0, 0.0, -0.0, 1.0)))
ob_right_waddle.location = (0.2188, 0.5449, 3.366)
ob_right_waddle.rotation_euler = (1.571, -0.0, 0.0)
ob_right_waddle.lineart.crease_threshold = 0.0
ob_head_tuft.parent = ob_head
ob_head_tuft.matrix_parent_inverse = Matrix(((1.0, 0.0, 0.0, -0.0), (0.0, -1.629e-07, 1.0, -2.845), (0.0, -1.0, -1.629e-07, 0.7804), (-0.0, 0.0, -0.0, 1.0)))
ob_head_tuft.location = (0.0, 0.4408, 3.18)
ob_head_tuft.rotation_euler = (1.571, -0.0, 0.0)
ob_head_tuft.lineart.crease_threshold = 0.0
ob_body.location = (0.0, 1.018e-08, 1.464)
ob_body.rotation_euler = (1.571, -0.0, 0.0)
ob_body.lineart.crease_threshold = 0.0

# ---- collection membership
col_collection.objects.link(ob_right_foot)
col_collection.objects.link(ob_left_wing)
col_collection.objects.link(ob_left_wing_tip)
col_collection.objects.link(ob_left_foot)
col_collection.objects.link(ob_right_spur)
col_collection.objects.link(ob_right_wing)
col_collection.objects.link(ob_right_wing_tip)
col_collection.objects.link(ob_left_spur)
col_collection.objects.link(ob_right_thigh)
col_collection.objects.link(ob_left_thigh)
col_collection.objects.link(ob_tail_feather)
col_collection.objects.link(ob_breast)
col_collection.objects.link(ob_left_leg)
col_collection.objects.link(ob_right_leg)
col_collection.objects.link(ob_neck)
col_collection.objects.link(ob_head)
col_collection.objects.link(ob_headdress)
col_collection.objects.link(ob_upper_beak)
col_collection.objects.link(ob_left_waddle)
col_collection.objects.link(ob_right_waddle)
col_collection.objects.link(ob_head_tuft)
col_collection.objects.link(ob_body)

# ---- scene / render settings (as saved in the file)
scene.frame_start = 1; scene.frame_end = 250; scene.frame_set(1)
scene.render.engine = 'BLENDER_EEVEE_NEXT'
scene.cycles.use_denoising = False
scene.cycles.samples = 128
scene.cycles.sampling_pattern = 'TABULATED_SOBOL'
scene.cycles.use_adaptive_sampling = False
scene.cycles.use_light_tree = False
scene.view_settings.view_transform = 'Filmic'
bpy.context.view_layer.update()

# ---- added for rendering (the .blend has no active camera and no usable light): camera, sun
cam_auto = bpy.data.cameras.new('AutoCamera')
cam_auto.lens = 50.0
cam_auto.sensor_width = 36.0
cam_auto.clip_end = 1000.0
ob_auto_camera = bpy.data.objects.new('AutoCamera', cam_auto)
scene.collection.objects.link(ob_auto_camera)
ob_auto_camera.location = (4.53546, -5.68825, 5.34159)
ob_auto_camera.rotation_euler = (1.09748, -7.21219e-08, 0.694738)
scene.camera = ob_auto_camera
light_auto_sun = bpy.data.lights.new('AutoSun', 'SUN')
light_auto_sun.energy = 3.0
light_auto_sun.angle = 0.0523599
ob_auto_sun = bpy.data.objects.new('AutoSun', light_auto_sun)
scene.collection.objects.link(ob_auto_sun)
ob_auto_sun.rotation_euler = (0.872665, 0.174533, 0.523599)
bpy.context.view_layer.update()

